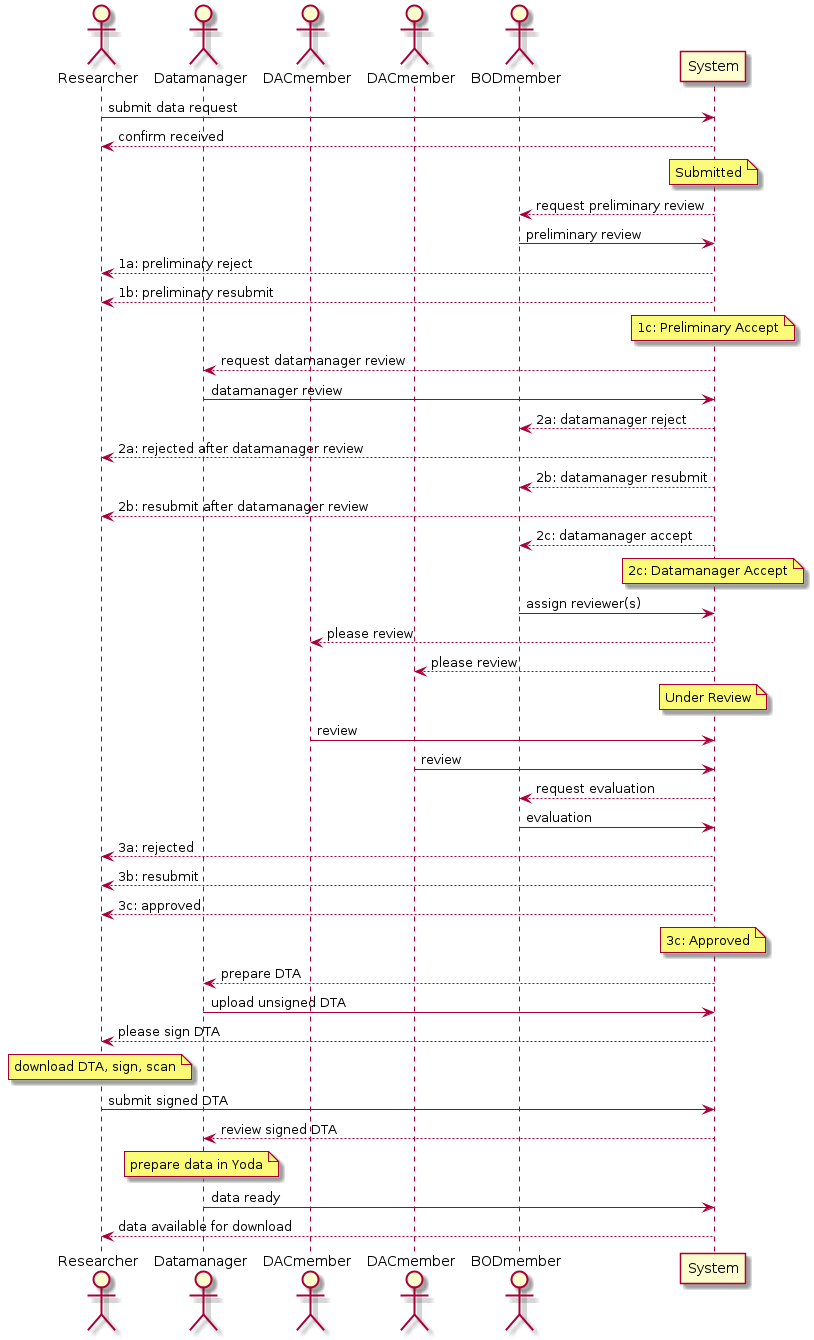

The diagram above was rendered by PlantUML. Its source (embedded in the PNG):
@startuml
actor "Researcher" as R
actor "Datamanager" as DM
actor "DACmember" as M1
actor "DACmember" as M2
actor "BODmember" as B
participant "System" as Y

R -> Y   : submit data request
Y --> R  : confirm received
note over Y
 Submitted
end note
Y --> B  : request preliminary review
B -> Y   : preliminary review
Y --> R  : 1a: preliminary reject
Y --> R  : 1b: preliminary resubmit
note over Y
 1c: Preliminary Accept
end note
Y --> DM : request datamanager review
DM -> Y  : datamanager review
Y --> B  : 2a: datamanager reject
Y --> R  : 2a: rejected after datamanager review
Y --> B  : 2b: datamanager resubmit
Y --> R  : 2b: resubmit after datamanager review
Y --> B  : 2c: datamanager accept
note over Y
 2c: Datamanager Accept
end note
B -> Y   : assign reviewer(s)
Y --> M1 : please review
Y --> M2 : please review
note over Y
 Under Review
end note
M1 -> Y  : review
M2 -> Y  : review
Y --> B  : request evaluation
B -> Y   : evaluation
Y --> R  : 3a: rejected
Y --> R  : 3b: resubmit
Y --> R  : 3c: approved
note over Y
 3c: Approved
end note
Y --> DM : prepare DTA
DM -> Y  : upload unsigned DTA
Y --> R  : please sign DTA
note over R
 download DTA, sign, scan
end note
R -> Y   : submit signed DTA
Y --> DM : review signed DTA
note over DM
 prepare data in Yoda
end note
DM -> Y  : data ready
Y --> R  : data available for download
@enduml